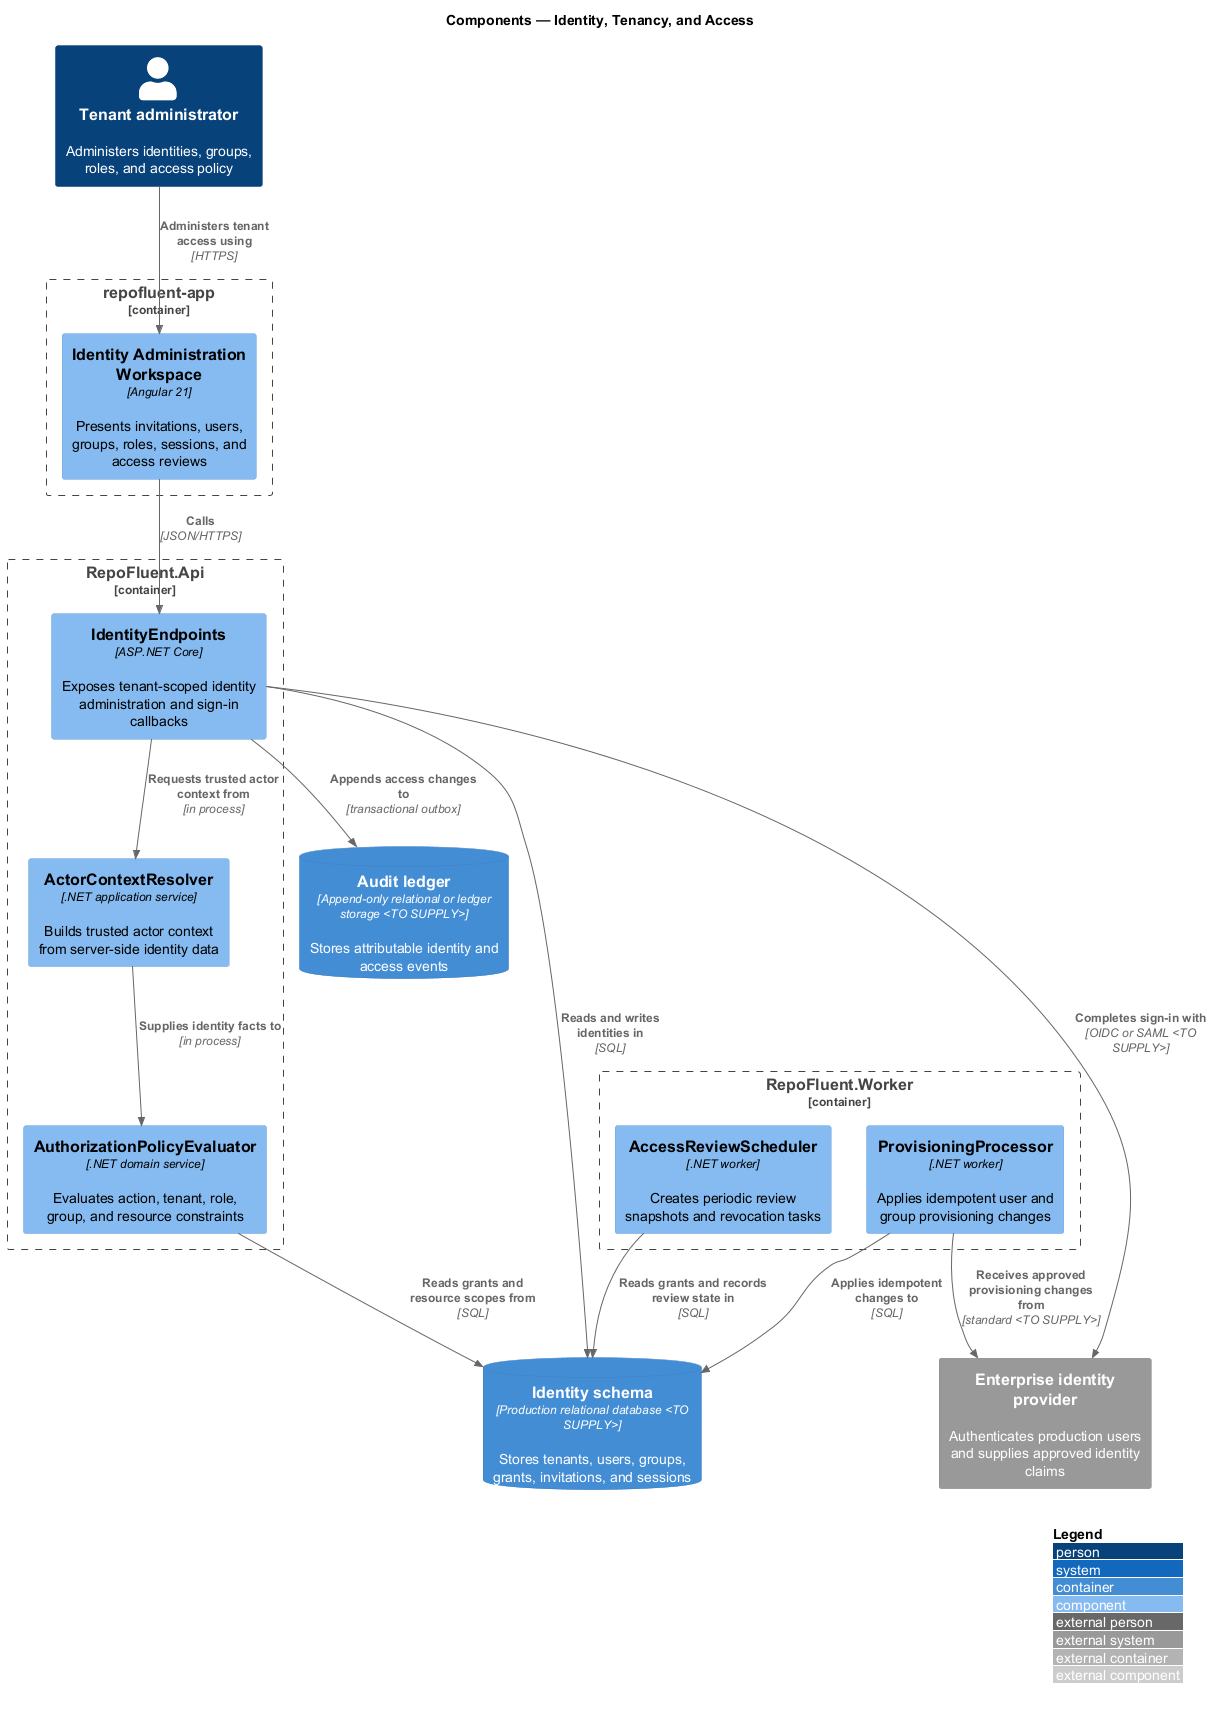

The diagram above was rendered by PlantUML. Its source (embedded in the PNG):
@startuml
!include <C4/C4_Component>
LAYOUT_WITH_LEGEND()
title Components — Identity, Tenancy, and Access

Person(actor, "Tenant administrator", "Administers identities, groups, roles, and access policy")
Container_Boundary(web, "repofluent-app") {
  Component(identity_ui, "Identity Administration Workspace", "Angular 21", "Presents invitations, users, groups, roles, sessions, and access reviews")
}
Container_Boundary(api, "RepoFluent.Api") {
  Component(identity_endpoints, "IdentityEndpoints", "ASP.NET Core", "Exposes tenant-scoped identity administration and sign-in callbacks")
  Component(actor_context, "ActorContextResolver", ".NET application service", "Builds trusted actor context from server-side identity data")
  Component(policy_engine, "AuthorizationPolicyEvaluator", ".NET domain service", "Evaluates action, tenant, role, group, and resource constraints")
}
Container_Boundary(worker, "RepoFluent.Worker") {
  Component(provisioning_worker, "ProvisioningProcessor", ".NET worker", "Applies idempotent user and group provisioning changes")
  Component(access_review_worker, "AccessReviewScheduler", ".NET worker", "Creates periodic review snapshots and revocation tasks")
}
ContainerDb(identity_store, "Identity schema", "Production relational database <TO SUPPLY>", "Stores tenants, users, groups, grants, invitations, and sessions")
ContainerDb(identity_audit, "Audit ledger", "Append-only relational or ledger storage <TO SUPPLY>", "Stores attributable identity and access events")
System_Ext(idp, "Enterprise identity provider", "Authenticates production users and supplies approved identity claims")

Rel(actor, identity_ui, "Administers tenant access using", "HTTPS")
Rel(identity_ui, identity_endpoints, "Calls", "JSON/HTTPS")
Rel(identity_endpoints, actor_context, "Requests trusted actor context from", "in process")
Rel(actor_context, policy_engine, "Supplies identity facts to", "in process")
Rel(policy_engine, identity_store, "Reads grants and resource scopes from", "SQL")
Rel(identity_endpoints, identity_store, "Reads and writes identities in", "SQL")
Rel(identity_endpoints, identity_audit, "Appends access changes to", "transactional outbox")
Rel(provisioning_worker, idp, "Receives approved provisioning changes from", "standard <TO SUPPLY>")
Rel(provisioning_worker, identity_store, "Applies idempotent changes to", "SQL")
Rel(access_review_worker, identity_store, "Reads grants and records review state in", "SQL")
Rel(identity_endpoints, idp, "Completes sign-in with", "OIDC or SAML <TO SUPPLY>")
@enduml